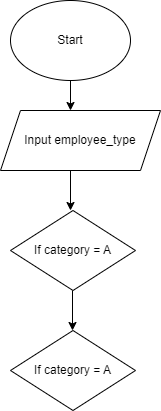

The diagram above was exported from draw.io. Its source (the exported page's mxGraphModel, read from the mxfile embedded in the PNG):
<mxGraphModel dx="932" dy="482" grid="1" gridSize="10" guides="1" tooltips="1" connect="1" arrows="1" fold="1" page="1" pageScale="1" pageWidth="827" pageHeight="1169" math="0" shadow="0">
  <root>
    <mxCell id="0" />
    <mxCell id="1" parent="0" />
    <mxCell id="I_J_uw0erBtTD3we6yd5-1" value="Start" style="ellipse;whiteSpace=wrap;html=1;" vertex="1" parent="1">
      <mxGeometry x="285" y="40" width="120" height="80" as="geometry" />
    </mxCell>
    <mxCell id="I_J_uw0erBtTD3we6yd5-2" value="" style="endArrow=classic;html=1;rounded=0;exitX=0.5;exitY=1;exitDx=0;exitDy=0;" edge="1" parent="1" source="I_J_uw0erBtTD3we6yd5-1">
      <mxGeometry width="50" height="50" relative="1" as="geometry">
        <mxPoint x="365" y="210" as="sourcePoint" />
        <mxPoint x="345" y="150" as="targetPoint" />
      </mxGeometry>
    </mxCell>
    <mxCell id="I_J_uw0erBtTD3we6yd5-3" value="Input employee_type" style="shape=parallelogram;perimeter=parallelogramPerimeter;whiteSpace=wrap;html=1;fixedSize=1;" vertex="1" parent="1">
      <mxGeometry x="275" y="150" width="160" height="60" as="geometry" />
    </mxCell>
    <mxCell id="I_J_uw0erBtTD3we6yd5-4" value="" style="endArrow=classic;html=1;rounded=0;" edge="1" parent="1">
      <mxGeometry width="50" height="50" relative="1" as="geometry">
        <mxPoint x="345" y="210" as="sourcePoint" />
        <mxPoint x="345" y="250" as="targetPoint" />
      </mxGeometry>
    </mxCell>
    <mxCell id="I_J_uw0erBtTD3we6yd5-6" value="" style="endArrow=classic;html=1;rounded=0;exitX=0.5;exitY=1;exitDx=0;exitDy=0;" edge="1" parent="1">
      <mxGeometry width="50" height="50" relative="1" as="geometry">
        <mxPoint x="347" y="330" as="sourcePoint" />
        <mxPoint x="347" y="370" as="targetPoint" />
      </mxGeometry>
    </mxCell>
    <mxCell id="I_J_uw0erBtTD3we6yd5-7" value="If category = A" style="rhombus;whiteSpace=wrap;html=1;" vertex="1" parent="1">
      <mxGeometry x="285" y="250" width="125" height="80" as="geometry" />
    </mxCell>
    <mxCell id="I_J_uw0erBtTD3we6yd5-8" value="If category = A" style="rhombus;whiteSpace=wrap;html=1;" vertex="1" parent="1">
      <mxGeometry x="285" y="370" width="125" height="80" as="geometry" />
    </mxCell>
  </root>
</mxGraphModel>